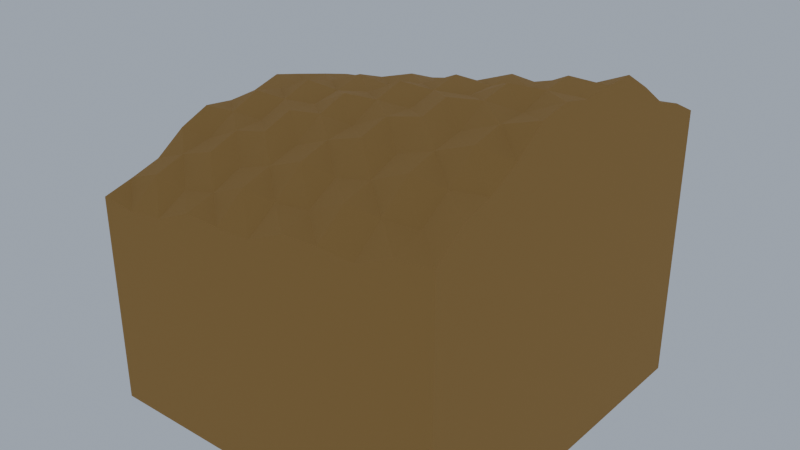 # Source: props.blend  (saved by Blender 4.5.92; exported with 4.5.12 LTS)
import bpy
from mathutils import Matrix  # noqa: F401  (used for matrix-valued properties, if any)

bpy.ops.wm.read_factory_settings(use_empty=True)
scene = bpy.context.scene
scene.name = 'GoldFxRiffleSand'

# ---- collections
col_goldfxrifflesand_asset = bpy.data.collections.new('GoldFxRiffleSand.Asset'); scene.collection.children.link(col_goldfxrifflesand_asset)
col_goldfxrifflesand_studio = bpy.data.collections.new('GoldFxRiffleSand.Studio'); scene.collection.children.link(col_goldfxrifflesand_studio)

# ---- materials (node trees are filled in below, after node groups)
mat_cgl_gfx_riffle_sand = bpy.data.materials.new('cgl_gfx_riffle_sand')
mat_cgl_gfx_riffle_sand.diffuse_color = (0.4851, 0.2961, 0.1119, 1.0)

# ---- material node trees
mat_cgl_gfx_riffle_sand.use_nodes = True; mat_cgl_gfx_riffle_sand.node_tree.nodes.clear()
_N = mat_cgl_gfx_riffle_sand.node_tree.nodes; _L = mat_cgl_gfx_riffle_sand.node_tree.links
n0 = _N.new('ShaderNodeBsdfPrincipled'); n0.name = 'Principled BSDF'; n0.location = (-200, 100)
n0.inputs[0].default_value = (0.4851, 0.2961, 0.1119, 1.0)
n0.inputs[2].default_value = 1.0
n1 = _N.new('ShaderNodeOutputMaterial'); n1.name = 'Material Output'; n1.location = (200, 100)
_L.new(n0.outputs[0], n1.inputs[0])
n1.is_active_output = True

# ---- world
world_goldfxrifflesand_world = bpy.data.worlds.new('GoldFxRiffleSand.World'); scene.world = world_goldfxrifflesand_world
world_goldfxrifflesand_world.use_nodes = True; world_goldfxrifflesand_world.node_tree.nodes.clear()
_N = world_goldfxrifflesand_world.node_tree.nodes; _L = world_goldfxrifflesand_world.node_tree.links
n0 = _N.new('ShaderNodeBackground'); n0.name = 'Background'; n0.location = (-200, 100)
n0.inputs[0].default_value = (0.55, 0.62, 0.72, 1.0)
n0.inputs[1].default_value = 0.6
n1 = _N.new('ShaderNodeOutputWorld'); n1.name = 'World Output'; n1.location = (200, 100)
_L.new(n0.outputs[0], n1.inputs[0])
n1.is_active_output = True

# ---- meshes
me_riffle_sediment = bpy.data.meshes.new('riffle_sediment')
me_riffle_sediment.from_pydata([(-0.5, 0.5, 0.5616), (-0.5, 0.4167, 0.6204), (-0.5, 0.3333, 0.6362), (-0.5, 0.25, 0.6569), (-0.5, 0.1667, 0.7077), (-0.5, 0.08333, 0.729), (-0.5, 0.0, 0.7074), (-0.5, -0.08333, 0.7035), (-0.5, -0.1667, 0.7142), (-0.5, -0.25, 0.6807), (-0.5, -0.3333, 0.6235), (-0.5, -0.4167, 0.5999), (-0.5, -0.5, 0.5796), (-0.4, 0.5, 0.5951), (-0.4, 0.4167, 0.6115), (-0.4, 0.3333, 0.6465), (-0.4, 0.25, 0.7073), (-0.4, 0.1667, 0.7307), (-0.4, 0.08333, 0.7206), (-0.4, 0.0, 0.7356), (-0.4, -0.08333, 0.7539), (-0.4, -0.1667, 0.7221), (-0.4, -0.25, 0.6762), (-0.4, -0.3333, 0.6631), (-0.4, -0.4167, 0.6383), (-0.4, -0.5, 0.5716), (-0.3, 0.5, 0.5823), (-0.3, 0.4167, 0.6295), (-0.3, 0.3333, 0.6961), (-0.3, 0.25, 0.7205), (-0.3, 0.1667, 0.7238), (-0.3, 0.08333, 0.7571), (-0.3, 0.0, 0.782), (-0.3, -0.08333, 0.7548), (-0.3, -0.1667, 0.7244), (-0.3, -0.25, 0.7226), (-0.3, -0.3333, 0.695), (-0.3, -0.4167, 0.6277), (-0.3, -0.5, 0.5839), (-0.2, 0.5, 0.6081), (-0.2, 0.4167, 0.6756), (-0.2, 0.3333, 0.7), (-0.2, 0.25, 0.7175), (-0.2, 0.1667, 0.767), (-0.2, 0.08333, 0.7969), (-0.2, 0.0, 0.7775), (-0.2, -0.08333, 0.7655), (-0.2, -0.1667, 0.7751), (-0.2, -0.25, 0.7468), (-0.2, -0.3333, 0.6843), (-0.2, -0.4167, 0.6503), (-0.2, -0.5, 0.6303), (-0.1, 0.5, 0.648), (-0.1, 0.4167, 0.6714), (-0.1, 0.3333, 0.7026), (-0.1, 0.25, 0.7651), (-0.1, 0.1667, 0.7984), (-0.1, 0.08333, 0.7891), (-0.1, 0.0, 0.7971), (-0.1, -0.08333, 0.8176), (-0.1, -0.1667, 0.791), (-0.1, -0.25, 0.7385), (-0.1, -0.3333, 0.7167), (-0.1, -0.4167, 0.6942), (-0.1, -0.5, 0.628), (0.0, 0.5, 0.6376), (0.0, 0.4167, 0.6809), (0.0, 0.3333, 0.752), (0.0, 0.25, 0.7868), (0.0, 0.1667, 0.7896), (0.0, 0.08333, 0.8176), (0.0, 0.0, 0.8476), (0.0, -0.08333, 0.8254), (0.0, -0.1667, 0.7875), (0.0, -0.25, 0.7795), (0.0, -0.3333, 0.7559), (0.0, -0.4167, 0.6872), (0.0, -0.5, 0.6321), (0.1, 0.5, 0.6549), (0.1, 0.4167, 0.7294), (0.1, 0.3333, 0.7637), (0.1, 0.25, 0.7794), (0.1, 0.1667, 0.826), (0.1, 0.08333, 0.8636), (0.1, 0.0, 0.8483), (0.1, -0.08333, 0.8286), (0.1, -0.1667, 0.835), (0.1, -0.25, 0.812), (0.1, -0.3333, 0.7463), (0.1, -0.4167, 0.7013), (0.1, -0.5, 0.6795), (0.2, 0.5, 0.6996), (0.2, 0.4167, 0.7316), (0.2, 0.3333, 0.76), (0.2, 0.25, 0.8221), (0.2, 0.1667, 0.865), (0.2, 0.08333, 0.8587), (0.2, 0.0, 0.8595), (0.2, -0.08333, 0.8799), (0.2, -0.1667, 0.8595), (0.2, -0.25, 0.8023), (0.2, -0.3333, 0.7706), (0.2, -0.4167, 0.7488), (0.2, -0.5, 0.6845), (0.3, 0.5, 0.6937), (0.3, 0.4167, 0.7335), (0.3, 0.3333, 0.8069), (0.3, 0.25, 0.8523), (0.3, 0.1667, 0.8566), (0.3, 0.08333, 0.8786), (0.3, 0.0, 0.9118), (0.3, -0.08333, 0.8959), (0.3, -0.1667, 0.8521), (0.3, -0.25, 0.8362), (0.3, -0.3333, 0.8154), (0.3, -0.4167, 0.7473), (0.3, -0.5, 0.6815), (0.4, 0.5, 0.7025), (0.4, 0.4167, 0.7818), (0.4, 0.3333, 0.8271), (0.4, 0.25, 0.8427), (0.4, 0.1667, 0.8851), (0.4, 0.08333, 0.9287), (0.4, 0.0, 0.9193), (0.4, -0.08333, 0.8931), (0.4, -0.1667, 0.8942), (0.4, -0.25, 0.876), (0.4, -0.3333, 0.8093), (0.4, -0.4167, 0.7532), (0.4, -0.5, 0.7276), (0.5, 0.5, 0.7496), (0.5, 0.4167, 0.7919), (0.5, 0.3333, 0.8188), (0.5, 0.25, 0.8788), (0.5, 0.1667, 0.9302), (0.5, 0.08333, 0.9289), (0.5, 0.0, 0.9231), (0.5, -0.08333, 0.9413), (0.5, -0.1667, 0.927), (0.5, -0.25, 0.8673), (0.5, -0.3333, 0.825), (0.5, -0.4167, 0.8019), (0.5, -0.5, 0.7409), (-0.5, 0.5, 0.0), (-0.5, 0.4167, 0.0), (-0.5, 0.3333, 0.0), (-0.5, 0.25, 0.0), (-0.5, 0.1667, 0.0), (-0.5, 0.08333, 0.0), (-0.5, 0.0, 0.0), (-0.5, -0.08333, 0.0), (-0.5, -0.1667, 0.0), (-0.5, -0.25, 0.0), (-0.5, -0.3333, 0.0), (-0.5, -0.4167, 0.0), (-0.5, -0.5, 0.0), (-0.4, -0.5, 0.0), (-0.3, -0.5, 0.0), (-0.2, -0.5, 0.0), (-0.1, -0.5, 0.0), (0.0, -0.5, 0.0), (0.1, -0.5, 0.0), (0.2, -0.5, 0.0), (0.3, -0.5, 0.0), (0.4, -0.5, 0.0), (0.5, -0.5, 0.0), (0.5, -0.4167, 0.0), (0.5, -0.3333, 0.0), (0.5, -0.25, 0.0), (0.5, -0.1667, 0.0), (0.5, -0.08333, 0.0), (0.5, 0.0, 0.0), (0.5, 0.08333, 0.0), (0.5, 0.1667, 0.0), (0.5, 0.25, 0.0), (0.5, 0.3333, 0.0), (0.5, 0.4167, 0.0), (0.5, 0.5, 0.0), (0.4, 0.5, 0.0), (0.3, 0.5, 0.0), (0.2, 0.5, 0.0), (0.1, 0.5, 0.0), (0.0, 0.5, 0.0), (-0.1, 0.5, 0.0), (-0.2, 0.5, 0.0), (-0.3, 0.5, 0.0), (-0.4, 0.5, 0.0)], [], [(0, 1, 14, 13), (1, 2, 15, 14), (2, 3, 16, 15), (3, 4, 17, 16), (4, 5, 18, 17), (5, 6, 19, 18), (6, 7, 20, 19), (7, 8, 21, 20), (8, 9, 22, 21), (9, 10, 23, 22), (10, 11, 24, 23), (11, 12, 25, 24), (13, 14, 27, 26), (14, 15, 28, 27), (15, 16, 29, 28), (16, 17, 30, 29), (17, 18, 31, 30), (18, 19, 32, 31), (19, 20, 33, 32), (20, 21, 34, 33), (21, 22, 35, 34), (22, 23, 36, 35), (23, 24, 37, 36), (24, 25, 38, 37), (26, 27, 40, 39), (27, 28, 41, 40), (28, 29, 42, 41), (29, 30, 43, 42), (30, 31, 44, 43), (31, 32, 45, 44), (32, 33, 46, 45), (33, 34, 47, 46), (34, 35, 48, 47), (35, 36, 49, 48), (36, 37, 50, 49), (37, 38, 51, 50), (39, 40, 53, 52), (40, 41, 54, 53), (41, 42, 55, 54), (42, 43, 56, 55), (43, 44, 57, 56), (44, 45, 58, 57), (45, 46, 59, 58), (46, 47, 60, 59), (47, 48, 61, 60), (48, 49, 62, 61), (49, 50, 63, 62), (50, 51, 64, 63), (52, 53, 66, 65), (53, 54, 67, 66), (54, 55, 68, 67), (55, 56, 69, 68), (56, 57, 70, 69), (57, 58, 71, 70), (58, 59, 72, 71), (59, 60, 73, 72), (60, 61, 74, 73), (61, 62, 75, 74), (62, 63, 76, 75), (63, 64, 77, 76), (65, 66, 79, 78), (66, 67, 80, 79), (67, 68, 81, 80), (68, 69, 82, 81), (69, 70, 83, 82), (70, 71, 84, 83), (71, 72, 85, 84), (72, 73, 86, 85), (73, 74, 87, 86), (74, 75, 88, 87), (75, 76, 89, 88), (76, 77, 90, 89), (78, 79, 92, 91), (79, 80, 93, 92), (80, 81, 94, 93), (81, 82, 95, 94), (82, 83, 96, 95), (83, 84, 97, 96), (84, 85, 98, 97), (85, 86, 99, 98), (86, 87, 100, 99), (87, 88, 101, 100), (88, 89, 102, 101), (89, 90, 103, 102), (91, 92, 105, 104), (92, 93, 106, 105), (93, 94, 107, 106), (94, 95, 108, 107), (95, 96, 109, 108), (96, 97, 110, 109), (97, 98, 111, 110), (98, 99, 112, 111), (99, 100, 113, 112), (100, 101, 114, 113), (101, 102, 115, 114), (102, 103, 116, 115), (104, 105, 118, 117), (105, 106, 119, 118), (106, 107, 120, 119), (107, 108, 121, 120), (108, 109, 122, 121), (109, 110, 123, 122), (110, 111, 124, 123), (111, 112, 125, 124), (112, 113, 126, 125), (113, 114, 127, 126), (114, 115, 128, 127), (115, 116, 129, 128), (117, 118, 131, 130), (118, 119, 132, 131), (119, 120, 133, 132), (120, 121, 134, 133), (121, 122, 135, 134), (122, 123, 136, 135), (123, 124, 137, 136), (124, 125, 138, 137), (125, 126, 139, 138), (126, 127, 140, 139), (127, 128, 141, 140), (128, 129, 142, 141), (0, 1, 144, 143), (1, 2, 145, 144), (2, 3, 146, 145), (3, 4, 147, 146), (4, 5, 148, 147), (5, 6, 149, 148), (6, 7, 150, 149), (7, 8, 151, 150), (8, 9, 152, 151), (9, 10, 153, 152), (10, 11, 154, 153), (11, 12, 155, 154), (12, 25, 156, 155), (25, 38, 157, 156), (38, 51, 158, 157), (51, 64, 159, 158), (64, 77, 160, 159), (77, 90, 161, 160), (90, 103, 162, 161), (103, 116, 163, 162), (116, 129, 164, 163), (129, 142, 165, 164), (142, 141, 166, 165), (141, 140, 167, 166), (140, 139, 168, 167), (139, 138, 169, 168), (138, 137, 170, 169), (137, 136, 171, 170), (136, 135, 172, 171), (135, 134, 173, 172), (134, 133, 174, 173), (133, 132, 175, 174), (132, 131, 176, 175), (131, 130, 177, 176), (130, 117, 178, 177), (117, 104, 179, 178), (104, 91, 180, 179), (91, 78, 181, 180), (78, 65, 182, 181), (65, 52, 183, 182), (52, 39, 184, 183), (39, 26, 185, 184), (26, 13, 186, 185), (13, 0, 143, 186), (186, 185, 184, 183, 182, 181, 180, 179, 178, 177, 176, 175, 174, 173, 172, 171, 170, 169, 168, 167, 166, 165, 164, 163, 162, 161, 160, 159, 158, 157, 156, 155, 154, 153, 152, 151, 150, 149, 148, 147, 146, 145, 144, 143)])
me_riffle_sediment.materials.append(mat_cgl_gfx_riffle_sand)
me_riffle_sediment.update()

# ---- objects
ob_goldfxrifflesand = bpy.data.objects.new('GoldFxRiffleSand', None)
ob_riffle_sediment = bpy.data.objects.new('riffle_sediment', me_riffle_sediment)

# ---- transforms, parenting, visibility, modifiers, constraints
ob_goldfxrifflesand.location = (0.0, 0.0, 0.0)
ob_riffle_sediment.parent = ob_goldfxrifflesand
ob_riffle_sediment.location = (0.0, 0.0, 0.0)

# ---- collection membership
col_goldfxrifflesand_asset.objects.link(ob_goldfxrifflesand)
col_goldfxrifflesand_asset.objects.link(ob_riffle_sediment)

# ---- scene / render settings (as saved in the file)
scene.frame_start = 1; scene.frame_end = 250; scene.frame_set(1)
scene.render.engine = 'BLENDER_EEVEE_NEXT'
scene.render.image_settings.exr_codec = 'NONE'
scene.render.simplify_subdivision_render = 0
scene.render.simplify_child_particles_render = 0.0
scene.eevee.use_volume_custom_range = False
scene.eevee.use_fast_gi = False
scene.eevee.use_shadows = False
scene.view_settings.look = 'AgX - Medium High Contrast'
scene.view_settings.white_balance_temperature = 0.0
scene.view_settings.white_balance_tint = 0.0
scene.view_settings.white_balance_whitepoint = (2.97, 0.5193, -0.0414)
bpy.context.view_layer.update()

# ---- added for rendering (the .blend has no active camera): camera
cam_auto = bpy.data.cameras.new('AutoCamera')
cam_auto.lens = 50.0
cam_auto.sensor_width = 36.0
cam_auto.clip_end = 1000.0
ob_auto_camera = bpy.data.objects.new('AutoCamera', cam_auto)
scene.collection.objects.link(ob_auto_camera)
ob_auto_camera.location = (1.57182, -1.88619, 1.72812)
ob_auto_camera.rotation_euler = (1.09748, -7.21219e-08, 0.694738)
scene.camera = ob_auto_camera
bpy.context.view_layer.update()
